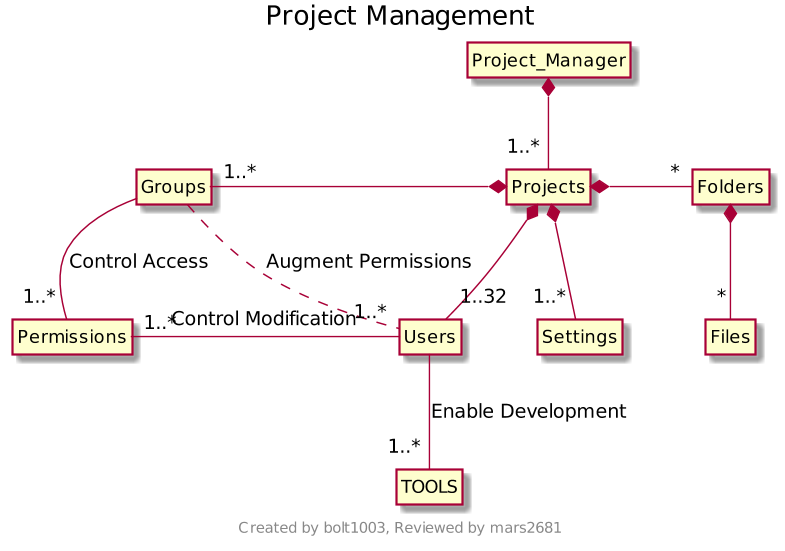

The diagram above was rendered by PlantUML. Its source (embedded in the PNG):
@startuml

hide circle
hide empty methods
hide empty fields

footer
Created by bolt1003, Reviewed by mars2681
endfooter

title Project Management
scale 800 width

class Project_Manager{
}

class Projects{
}

class Users{
}

class Groups{
}

class Folders{
}

class Files{
}

class Permissions{
}

class Settings{
}

class TOOLS{
}

Project_Manager *--"1..*" Projects


Projects *--left"1..*" Groups
Projects *--right"*" Folders
Projects *--"1..*" Settings
Projects *--"1..32" Users
Folders *--"*" Files
Users --"1..*" TOOLS : "Enable Development" 
Users -left-"1..*" Permissions : "Control Modification"
Groups .."1..*" Users : "Augment Permissions"
Groups --"1..*" Permissions : "Control Access"


@enduml